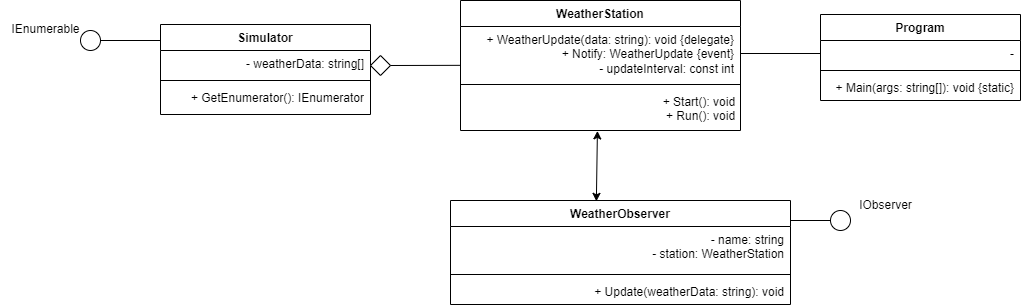

The diagram above was exported from draw.io. Its source (the exported page's mxGraphModel, read from the mxfile embedded in the PNG):
<mxGraphModel dx="2833" dy="740" grid="1" gridSize="10" guides="1" tooltips="1" connect="1" arrows="1" fold="1" page="1" pageScale="1" pageWidth="827" pageHeight="1169" math="0" shadow="0">
  <root>
    <mxCell id="WIyWlLk6GJQsqaUBKTNV-0" />
    <mxCell id="WIyWlLk6GJQsqaUBKTNV-1" parent="WIyWlLk6GJQsqaUBKTNV-0" />
    <mxCell id="6M7mLJm22DqGj1OltR_7-0" value="Simulator" style="swimlane;fontStyle=1;align=center;verticalAlign=top;childLayout=stackLayout;horizontal=1;startSize=26;horizontalStack=0;resizeParent=1;resizeParentMax=0;resizeLast=0;collapsible=1;marginBottom=0;whiteSpace=wrap;html=1;" vertex="1" parent="WIyWlLk6GJQsqaUBKTNV-1">
      <mxGeometry x="-810" y="34" width="210" height="90" as="geometry" />
    </mxCell>
    <mxCell id="6M7mLJm22DqGj1OltR_7-1" value="- weatherData: string[]" style="text;strokeColor=none;fillColor=none;align=right;verticalAlign=top;spacingLeft=4;spacingRight=4;overflow=hidden;rotatable=0;points=[[0,0.5],[1,0.5]];portConstraint=eastwest;whiteSpace=wrap;html=1;" vertex="1" parent="6M7mLJm22DqGj1OltR_7-0">
      <mxGeometry y="26" width="210" height="26" as="geometry" />
    </mxCell>
    <mxCell id="6M7mLJm22DqGj1OltR_7-2" value="" style="line;strokeWidth=1;fillColor=none;align=left;verticalAlign=middle;spacingTop=-1;spacingLeft=3;spacingRight=3;rotatable=0;labelPosition=right;points=[];portConstraint=eastwest;strokeColor=inherit;" vertex="1" parent="6M7mLJm22DqGj1OltR_7-0">
      <mxGeometry y="52" width="210" height="8" as="geometry" />
    </mxCell>
    <mxCell id="6M7mLJm22DqGj1OltR_7-3" value="+ GetEnumerator(): IEnumerator" style="text;strokeColor=none;fillColor=none;align=right;verticalAlign=top;spacingLeft=4;spacingRight=4;overflow=hidden;rotatable=0;points=[[0,0.5],[1,0.5]];portConstraint=eastwest;whiteSpace=wrap;html=1;" vertex="1" parent="6M7mLJm22DqGj1OltR_7-0">
      <mxGeometry y="60" width="210" height="30" as="geometry" />
    </mxCell>
    <mxCell id="6M7mLJm22DqGj1OltR_7-5" value="" style="ellipse;whiteSpace=wrap;html=1;aspect=fixed;" vertex="1" parent="WIyWlLk6GJQsqaUBKTNV-1">
      <mxGeometry x="-890" y="40" width="20" height="20" as="geometry" />
    </mxCell>
    <mxCell id="6M7mLJm22DqGj1OltR_7-6" value="IEnumerable" style="text;html=1;align=center;verticalAlign=middle;resizable=0;points=[];autosize=1;strokeColor=none;fillColor=none;" vertex="1" parent="WIyWlLk6GJQsqaUBKTNV-1">
      <mxGeometry x="-970" y="24" width="90" height="30" as="geometry" />
    </mxCell>
    <mxCell id="6M7mLJm22DqGj1OltR_7-7" value="WeatherObserver" style="swimlane;fontStyle=1;align=center;verticalAlign=top;childLayout=stackLayout;horizontal=1;startSize=26;horizontalStack=0;resizeParent=1;resizeParentMax=0;resizeLast=0;collapsible=1;marginBottom=0;whiteSpace=wrap;html=1;" vertex="1" parent="WIyWlLk6GJQsqaUBKTNV-1">
      <mxGeometry x="-520" y="210" width="340" height="104" as="geometry" />
    </mxCell>
    <mxCell id="6M7mLJm22DqGj1OltR_7-8" value="- name: string&lt;div&gt;- station: WeatherStation&lt;/div&gt;" style="text;strokeColor=none;fillColor=none;align=right;verticalAlign=top;spacingLeft=4;spacingRight=4;overflow=hidden;rotatable=0;points=[[0,0.5],[1,0.5]];portConstraint=eastwest;whiteSpace=wrap;html=1;" vertex="1" parent="6M7mLJm22DqGj1OltR_7-7">
      <mxGeometry y="26" width="340" height="44" as="geometry" />
    </mxCell>
    <mxCell id="6M7mLJm22DqGj1OltR_7-9" value="" style="line;strokeWidth=1;fillColor=none;align=left;verticalAlign=middle;spacingTop=-1;spacingLeft=3;spacingRight=3;rotatable=0;labelPosition=right;points=[];portConstraint=eastwest;strokeColor=inherit;" vertex="1" parent="6M7mLJm22DqGj1OltR_7-7">
      <mxGeometry y="70" width="340" height="8" as="geometry" />
    </mxCell>
    <mxCell id="6M7mLJm22DqGj1OltR_7-10" value="+ Update(weatherData: string): void" style="text;strokeColor=none;fillColor=none;align=right;verticalAlign=top;spacingLeft=4;spacingRight=4;overflow=hidden;rotatable=0;points=[[0,0.5],[1,0.5]];portConstraint=eastwest;whiteSpace=wrap;html=1;" vertex="1" parent="6M7mLJm22DqGj1OltR_7-7">
      <mxGeometry y="78" width="340" height="26" as="geometry" />
    </mxCell>
    <mxCell id="6M7mLJm22DqGj1OltR_7-11" value="" style="ellipse;whiteSpace=wrap;html=1;aspect=fixed;" vertex="1" parent="WIyWlLk6GJQsqaUBKTNV-1">
      <mxGeometry x="-140" y="220" width="20" height="20" as="geometry" />
    </mxCell>
    <mxCell id="6M7mLJm22DqGj1OltR_7-12" value="IObserver" style="text;html=1;align=center;verticalAlign=middle;resizable=0;points=[];autosize=1;strokeColor=none;fillColor=none;" vertex="1" parent="WIyWlLk6GJQsqaUBKTNV-1">
      <mxGeometry x="-125" y="200" width="80" height="30" as="geometry" />
    </mxCell>
    <mxCell id="6M7mLJm22DqGj1OltR_7-13" value="" style="endArrow=none;html=1;rounded=0;entryX=0;entryY=0.5;entryDx=0;entryDy=0;" edge="1" parent="WIyWlLk6GJQsqaUBKTNV-1" target="6M7mLJm22DqGj1OltR_7-11">
      <mxGeometry width="50" height="50" relative="1" as="geometry">
        <mxPoint x="-180" y="230" as="sourcePoint" />
        <mxPoint x="-130" y="180" as="targetPoint" />
      </mxGeometry>
    </mxCell>
    <mxCell id="6M7mLJm22DqGj1OltR_7-15" value="WeatherStation" style="swimlane;fontStyle=1;align=center;verticalAlign=top;childLayout=stackLayout;horizontal=1;startSize=26;horizontalStack=0;resizeParent=1;resizeParentMax=0;resizeLast=0;collapsible=1;marginBottom=0;whiteSpace=wrap;html=1;" vertex="1" parent="WIyWlLk6GJQsqaUBKTNV-1">
      <mxGeometry x="-510" y="10" width="280" height="130" as="geometry" />
    </mxCell>
    <mxCell id="6M7mLJm22DqGj1OltR_7-16" value="+ WeatherUpdate(data: string): void {delegate}&lt;div&gt;+ Notify: WeatherUpdate {event}&lt;/div&gt;&lt;div&gt;- updateInterval: const int&lt;/div&gt;" style="text;strokeColor=none;fillColor=none;align=right;verticalAlign=top;spacingLeft=4;spacingRight=4;overflow=hidden;rotatable=0;points=[[0,0.5],[1,0.5]];portConstraint=eastwest;whiteSpace=wrap;html=1;" vertex="1" parent="6M7mLJm22DqGj1OltR_7-15">
      <mxGeometry y="26" width="280" height="54" as="geometry" />
    </mxCell>
    <mxCell id="6M7mLJm22DqGj1OltR_7-17" value="" style="line;strokeWidth=1;fillColor=none;align=left;verticalAlign=middle;spacingTop=-1;spacingLeft=3;spacingRight=3;rotatable=0;labelPosition=right;points=[];portConstraint=eastwest;strokeColor=inherit;" vertex="1" parent="6M7mLJm22DqGj1OltR_7-15">
      <mxGeometry y="80" width="280" height="8" as="geometry" />
    </mxCell>
    <mxCell id="6M7mLJm22DqGj1OltR_7-18" value="&lt;div style=&quot;text-align: right;&quot;&gt;&lt;span style=&quot;background-color: initial;&quot;&gt;&amp;nbsp; &amp;nbsp; &amp;nbsp; &amp;nbsp; &amp;nbsp; &amp;nbsp; &amp;nbsp; &amp;nbsp; &amp;nbsp; &amp;nbsp; &amp;nbsp; &amp;nbsp; &amp;nbsp; &amp;nbsp; &amp;nbsp; &amp;nbsp; &amp;nbsp; &amp;nbsp; &amp;nbsp; &amp;nbsp; &amp;nbsp; &amp;nbsp; &amp;nbsp; &amp;nbsp; &amp;nbsp; &amp;nbsp; &amp;nbsp; &amp;nbsp; &amp;nbsp; &amp;nbsp;+ Start(): void&lt;/span&gt;&lt;/div&gt;&lt;div style=&quot;text-align: right;&quot;&gt;+ Run(): void&lt;/div&gt;&lt;div&gt;&lt;br&gt;&lt;/div&gt;" style="text;strokeColor=none;fillColor=none;align=left;verticalAlign=top;spacingLeft=4;spacingRight=4;overflow=hidden;rotatable=0;points=[[0,0.5],[1,0.5]];portConstraint=eastwest;whiteSpace=wrap;html=1;" vertex="1" parent="6M7mLJm22DqGj1OltR_7-15">
      <mxGeometry y="88" width="280" height="42" as="geometry" />
    </mxCell>
    <mxCell id="6M7mLJm22DqGj1OltR_7-24" value="Program" style="swimlane;fontStyle=1;align=center;verticalAlign=top;childLayout=stackLayout;horizontal=1;startSize=26;horizontalStack=0;resizeParent=1;resizeParentMax=0;resizeLast=0;collapsible=1;marginBottom=0;whiteSpace=wrap;html=1;" vertex="1" parent="WIyWlLk6GJQsqaUBKTNV-1">
      <mxGeometry x="-150" y="24" width="200" height="86" as="geometry" />
    </mxCell>
    <mxCell id="6M7mLJm22DqGj1OltR_7-25" value="-" style="text;strokeColor=none;fillColor=none;align=right;verticalAlign=top;spacingLeft=4;spacingRight=4;overflow=hidden;rotatable=0;points=[[0,0.5],[1,0.5]];portConstraint=eastwest;whiteSpace=wrap;html=1;" vertex="1" parent="6M7mLJm22DqGj1OltR_7-24">
      <mxGeometry y="26" width="200" height="26" as="geometry" />
    </mxCell>
    <mxCell id="6M7mLJm22DqGj1OltR_7-26" value="" style="line;strokeWidth=1;fillColor=none;align=left;verticalAlign=middle;spacingTop=-1;spacingLeft=3;spacingRight=3;rotatable=0;labelPosition=right;points=[];portConstraint=eastwest;strokeColor=inherit;" vertex="1" parent="6M7mLJm22DqGj1OltR_7-24">
      <mxGeometry y="52" width="200" height="8" as="geometry" />
    </mxCell>
    <mxCell id="6M7mLJm22DqGj1OltR_7-27" value="+ Main(args: string[]): void {static}" style="text;strokeColor=none;fillColor=none;align=right;verticalAlign=top;spacingLeft=4;spacingRight=4;overflow=hidden;rotatable=0;points=[[0,0.5],[1,0.5]];portConstraint=eastwest;whiteSpace=wrap;html=1;" vertex="1" parent="6M7mLJm22DqGj1OltR_7-24">
      <mxGeometry y="60" width="200" height="26" as="geometry" />
    </mxCell>
    <mxCell id="6M7mLJm22DqGj1OltR_7-28" value="" style="endArrow=none;html=1;rounded=0;entryX=0;entryY=0.5;entryDx=0;entryDy=0;exitX=1;exitY=0.5;exitDx=0;exitDy=0;" edge="1" parent="WIyWlLk6GJQsqaUBKTNV-1" source="6M7mLJm22DqGj1OltR_7-16" target="6M7mLJm22DqGj1OltR_7-25">
      <mxGeometry width="50" height="50" relative="1" as="geometry">
        <mxPoint x="-240" y="90" as="sourcePoint" />
        <mxPoint x="-190" y="40" as="targetPoint" />
      </mxGeometry>
    </mxCell>
    <mxCell id="6M7mLJm22DqGj1OltR_7-30" value="" style="endArrow=classic;startArrow=classic;html=1;rounded=0;entryX=0.489;entryY=1.01;entryDx=0;entryDy=0;entryPerimeter=0;exitX=0.429;exitY=0.008;exitDx=0;exitDy=0;exitPerimeter=0;" edge="1" parent="WIyWlLk6GJQsqaUBKTNV-1" source="6M7mLJm22DqGj1OltR_7-7" target="6M7mLJm22DqGj1OltR_7-18">
      <mxGeometry width="50" height="50" relative="1" as="geometry">
        <mxPoint x="-374.14" y="210.004" as="sourcePoint" />
        <mxPoint x="-373.9200000000001" y="141.544" as="targetPoint" />
      </mxGeometry>
    </mxCell>
    <mxCell id="6M7mLJm22DqGj1OltR_7-32" value="" style="endArrow=none;html=1;rounded=0;" edge="1" parent="WIyWlLk6GJQsqaUBKTNV-1" source="6M7mLJm22DqGj1OltR_7-5">
      <mxGeometry width="50" height="50" relative="1" as="geometry">
        <mxPoint x="-860" y="100" as="sourcePoint" />
        <mxPoint x="-810" y="50" as="targetPoint" />
      </mxGeometry>
    </mxCell>
    <mxCell id="6M7mLJm22DqGj1OltR_7-33" value="" style="rhombus;whiteSpace=wrap;html=1;" vertex="1" parent="WIyWlLk6GJQsqaUBKTNV-1">
      <mxGeometry x="-600" y="65" width="20" height="20" as="geometry" />
    </mxCell>
    <mxCell id="6M7mLJm22DqGj1OltR_7-34" value="" style="endArrow=none;html=1;rounded=0;exitX=1;exitY=0.5;exitDx=0;exitDy=0;entryX=-0.002;entryY=0.719;entryDx=0;entryDy=0;entryPerimeter=0;" edge="1" parent="WIyWlLk6GJQsqaUBKTNV-1" source="6M7mLJm22DqGj1OltR_7-33" target="6M7mLJm22DqGj1OltR_7-16">
      <mxGeometry width="50" height="50" relative="1" as="geometry">
        <mxPoint x="-560" y="120" as="sourcePoint" />
        <mxPoint x="-510" y="70" as="targetPoint" />
      </mxGeometry>
    </mxCell>
  </root>
</mxGraphModel>